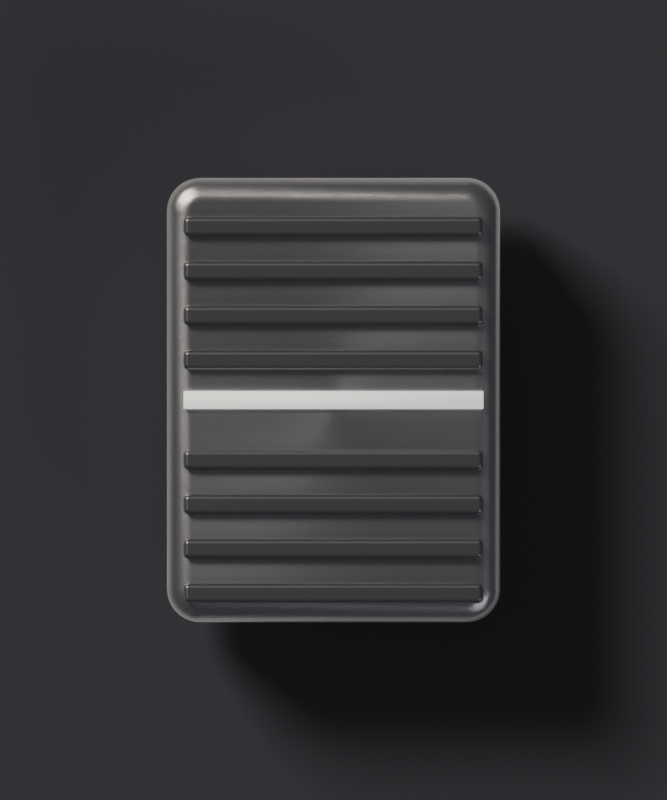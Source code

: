# Source: fader-cap.blend  (saved by Blender 5.2.45; exported with 4.5.12 LTS)
import bpy
from mathutils import Matrix  # noqa: F401  (used for matrix-valued properties, if any)

bpy.ops.wm.read_factory_settings(use_empty=True)
scene = bpy.context.scene
scene.name = 'Scene'

# ---- materials (node trees are filled in below, after node groups)
mat_rid = bpy.data.materials.new('rid')
mat_cap = bpy.data.materials.new('cap')
mat_line = bpy.data.materials.new('line')

# ---- material node trees
mat_rid.use_nodes = True; mat_rid.node_tree.nodes.clear()
_N = mat_rid.node_tree.nodes; _L = mat_rid.node_tree.links
n0 = _N.new('ShaderNodeBsdfPrincipled'); n0.name = 'Principled BSDF'; n0.location = (-200, 100)
n0.inputs[0].default_value = (0.396, 0.396, 0.4015, 1.0)
n0.inputs[1].default_value = 0.85
n0.inputs[2].default_value = 0.4
n0.inputs[10].default_value = 0.005
n1 = _N.new('ShaderNodeOutputMaterial'); n1.name = 'Material Output'; n1.location = (200, 100)
_L.new(n0.outputs[0], n1.inputs[0])
n1.is_active_output = True
mat_cap.use_nodes = True; mat_cap.node_tree.nodes.clear()
_N = mat_cap.node_tree.nodes; _L = mat_cap.node_tree.links
n0 = _N.new('ShaderNodeBsdfPrincipled'); n0.name = 'Principled BSDF'; n0.location = (-200, 100)
n0.inputs[0].default_value = (0.72, 0.72, 0.73, 1.0)
n0.inputs[1].default_value = 0.85
n0.inputs[10].default_value = 0.005
n0.inputs[15].default_value = 0.4
n1 = _N.new('ShaderNodeOutputMaterial'); n1.name = 'Material Output'; n1.location = (200, 100)
n2 = _N.new('ShaderNodeTexCoord'); n2.name = 'Texture Coordinate'; n2.location = (0, 0)
n3 = _N.new('ShaderNodeMapping'); n3.name = 'Mapping'; n3.location = (0, 0)
n3.inputs[3].default_value = (1.0, 160.0, 1.0)
n4 = _N.new('ShaderNodeTexNoise'); n4.name = 'Noise Texture'; n4.location = (0, 0)
n4.width = 160
n4.inputs[2].default_value = 60.0
n4.inputs[3].default_value = 8.0
n4.inputs[4].default_value = 0.6
n5 = _N.new('ShaderNodeBump'); n5.name = 'Bump'; n5.location = (0, 0)
n5.inputs[0].default_value = 0.15
n5.inputs[1].default_value = 0.002
n6 = _N.new('ShaderNodeMapRange'); n6.name = 'Map Range'; n6.location = (0, 0)
n6.inputs[3].default_value = 0.24
n6.inputs[4].default_value = 0.375
_L.new(n0.outputs[0], n1.inputs[0])
_L.new(n2.outputs[3], n3.inputs[0])
_L.new(n3.outputs[0], n4.inputs[0])
_L.new(n4.outputs[0], n5.inputs[3])
_L.new(n5.outputs[0], n0.inputs[5])
_L.new(n4.outputs[0], n6.inputs[0])
_L.new(n6.outputs[0], n0.inputs[2])
n1.is_active_output = True
mat_line.use_nodes = True; mat_line.node_tree.nodes.clear()
_N = mat_line.node_tree.nodes; _L = mat_line.node_tree.links
n0 = _N.new('ShaderNodeBsdfPrincipled'); n0.name = 'Principled BSDF'; n0.location = (-200, 100)
n0.inputs[0].default_value = (0.95, 0.95, 0.92, 1.0)
n0.inputs[10].default_value = 0.005
n0.inputs[27].default_value = (1.0, 1.0, 0.95, 1.0)
n0.inputs[28].default_value = 0.6
n1 = _N.new('ShaderNodeOutputMaterial'); n1.name = 'Material Output'; n1.location = (200, 100)
_L.new(n0.outputs[0], n1.inputs[0])
n1.is_active_output = True

# ---- world
world_w = bpy.data.worlds.new('W'); scene.world = world_w
world_w.use_nodes = True; world_w.node_tree.nodes.clear()
_N = world_w.node_tree.nodes; _L = world_w.node_tree.links
n0 = _N.new('ShaderNodeBackground'); n0.name = 'Background'; n0.location = (-200, 100)
n0.inputs[0].default_value = (0.05, 0.05, 0.055, 1.0)
n1 = _N.new('ShaderNodeOutputWorld'); n1.name = 'World Output'; n1.location = (200, 100)
_L.new(n0.outputs[0], n1.inputs[0])
n1.is_active_output = True

# ---- cameras
cam_camera = bpy.data.cameras.new('Camera')
cam_camera.type = 'ORTHO'
cam_camera.clip_end = 100.0
cam_camera.ortho_scale = 0.72

# ---- lights
light_area = bpy.data.lights.new('Area', 'AREA')
light_area.color = (1.0, 0.95, 0.88)
light_area.energy = 700.0
light_area.size = 4.0
light_area.size_y = 1.0
light_area_001 = bpy.data.lights.new('Area.001', 'AREA')
light_area_001.color = (0.92, 0.95, 1.0)
light_area_001.energy = 90.0
light_area_001.size = 3.0
light_area_001.size_y = 1.0

# ---- meshes
me_cube = bpy.data.meshes.new('Cube')
me_cube.from_pydata([(-0.03, -0.06, -0.02), (-0.03, -0.06, 0.02), (-0.03, 0.06, -0.02), (-0.03, 0.06, 0.02), (0.03, -0.06, -0.02), (0.03, -0.06, 0.02), (0.03, 0.06, -0.02), (0.03, 0.06, 0.02)], [], [(0, 1, 3, 2), (2, 3, 7, 6), (6, 7, 5, 4), (4, 5, 1, 0), (2, 6, 4, 0), (7, 3, 1, 5)])
me_cube.polygons.foreach_set('use_smooth', [True] * 6)
_k = set([(0, 1), (0, 2), (0, 4), (1, 3), (1, 5), (2, 3), (2, 6), (3, 7), (4, 5), (4, 6), (5, 7), (6, 7)])
me_cube.attributes.new('sharp_edge', 'BOOLEAN', 'EDGE').data.foreach_set('value', [ (min(e.vertices), max(e.vertices)) in _k for e in me_cube.edges])
_uv = me_cube.uv_layers.new(name='UVMap')
_uv.uv.foreach_set('vector', [0.375, 0.0, 0.625, 0.0, 0.625, 0.25, 0.375, 0.25, 0.375, 0.25, 0.625, 0.25, 0.625, 0.5, 0.375, 0.5, 0.375, 0.5, 0.625, 0.5, 0.625, 0.75, 0.375, 0.75, 0.375, 0.75, 0.625, 0.75, 0.625, 1.0, 0.375, 1.0, 0.125, 0.5, 0.375, 0.5, 0.375, 0.75, 0.125, 0.75, 0.625, 0.5, 0.875, 0.5, 0.875, 0.75, 0.625, 0.75])
me_cube.materials.append(mat_rid)
me_cube.update()
me_cube_001 = bpy.data.meshes.new('Cube.001')
me_cube_001.from_pydata([(-0.12, -0.2, -0.055), (-0.15, -0.17, -0.055), (-0.1247, -0.1996, -0.055), (-0.1293, -0.1985, -0.055), (-0.1336, -0.1967, -0.055), (-0.1376, -0.1943, -0.055), (-0.1412, -0.1912, -0.055), (-0.1443, -0.1876, -0.055), (-0.1467, -0.1836, -0.055), (-0.1485, -0.1793, -0.055), (-0.1496, -0.1747, -0.055), (-0.15, -0.17, 0.055), (-0.12, -0.2, 0.055), (-0.1496, -0.1747, 0.055), (-0.1485, -0.1793, 0.055), (-0.1467, -0.1836, 0.055), (-0.1443, -0.1876, 0.055), (-0.1412, -0.1912, 0.055), (-0.1376, -0.1943, 0.055), (-0.1336, -0.1967, 0.055), (-0.1293, -0.1985, 0.055), (-0.1247, -0.1996, 0.055), (-0.15, 0.17, -0.055), (-0.12, 0.2, -0.055), (-0.1496, 0.1747, -0.055), (-0.1485, 0.1793, -0.055), (-0.1467, 0.1836, -0.055), (-0.1443, 0.1876, -0.055), (-0.1412, 0.1912, -0.055), (-0.1376, 0.1943, -0.055), (-0.1336, 0.1967, -0.055), (-0.1293, 0.1985, -0.055), (-0.1247, 0.1996, -0.055), (-0.12, 0.2, 0.055), (-0.15, 0.17, 0.055), (-0.1247, 0.1996, 0.055), (-0.1293, 0.1985, 0.055), (-0.1336, 0.1967, 0.055), (-0.1376, 0.1943, 0.055), (-0.1412, 0.1912, 0.055), (-0.1443, 0.1876, 0.055), (-0.1467, 0.1836, 0.055), (-0.1485, 0.1793, 0.055), (-0.1496, 0.1747, 0.055), (0.15, -0.17, -0.055), (0.12, -0.2, -0.055), (0.1496, -0.1747, -0.055), (0.1485, -0.1793, -0.055), (0.1467, -0.1836, -0.055), (0.1443, -0.1876, -0.055), (0.1412, -0.1912, -0.055), (0.1376, -0.1943, -0.055), (0.1336, -0.1967, -0.055), (0.1293, -0.1985, -0.055), (0.1247, -0.1996, -0.055), (0.12, -0.2, 0.055), (0.15, -0.17, 0.055), (0.1247, -0.1996, 0.055), (0.1293, -0.1985, 0.055), (0.1336, -0.1967, 0.055), (0.1376, -0.1943, 0.055), (0.1412, -0.1912, 0.055), (0.1443, -0.1876, 0.055), (0.1467, -0.1836, 0.055), (0.1485, -0.1793, 0.055), (0.1496, -0.1747, 0.055), (0.12, 0.2, -0.055), (0.15, 0.17, -0.055), (0.1247, 0.1996, -0.055), (0.1293, 0.1985, -0.055), (0.1336, 0.1967, -0.055), (0.1376, 0.1943, -0.055), (0.1412, 0.1912, -0.055), (0.1443, 0.1876, -0.055), (0.1467, 0.1836, -0.055), (0.1485, 0.1793, -0.055), (0.1496, 0.1747, -0.055), (0.15, 0.17, 0.055), (0.12, 0.2, 0.055), (0.1496, 0.1747, 0.055), (0.1485, 0.1793, 0.055), (0.1467, 0.1836, 0.055), (0.1443, 0.1876, 0.055), (0.1412, 0.1912, 0.055), (0.1376, 0.1943, 0.055), (0.1336, 0.1967, 0.055), (0.1293, 0.1985, 0.055), (0.1247, 0.1996, 0.055)], [], [(0, 12, 21, 2), (2, 21, 20, 3), (3, 20, 19, 4), (4, 19, 18, 5), (5, 18, 17, 6), (6, 17, 16, 7), (7, 16, 15, 8), (8, 15, 14, 9), (9, 14, 13, 10), (10, 13, 11, 1), (33, 23, 32, 35), (35, 32, 31, 36), (36, 31, 30, 37), (37, 30, 29, 38), (38, 29, 28, 39), (39, 28, 27, 40), (40, 27, 26, 41), (41, 26, 25, 42), (42, 25, 24, 43), (43, 24, 22, 34), (77, 67, 76, 79), (79, 76, 75, 80), (80, 75, 74, 81), (81, 74, 73, 82), (82, 73, 72, 83), (83, 72, 71, 84), (84, 71, 70, 85), (85, 70, 69, 86), (86, 69, 68, 87), (87, 68, 66, 78), (55, 45, 54, 57), (57, 54, 53, 58), (58, 53, 52, 59), (59, 52, 51, 60), (60, 51, 50, 61), (61, 50, 49, 62), (62, 49, 48, 63), (63, 48, 47, 64), (64, 47, 46, 65), (65, 46, 44, 56), (22, 24, 25, 26, 27, 28, 29, 30, 31, 32, 23, 66, 68, 69, 70, 71, 72, 73, 74, 75, 76, 67, 44, 46, 47, 48, 49, 50, 51, 52, 53, 54, 45, 0, 2, 3, 4, 5, 6, 7, 8, 9, 10, 1), (1, 11, 34, 22), (45, 55, 12, 0), (77, 79, 80, 81, 82, 83, 84, 85, 86, 87, 78, 33, 35, 36, 37, 38, 39, 40, 41, 42, 43, 34, 11, 13, 14, 15, 16, 17, 18, 19, 20, 21, 12, 55, 57, 58, 59, 60, 61, 62, 63, 64, 65, 56), (23, 33, 78, 66), (67, 77, 56, 44)])
me_cube_001.polygons.foreach_set('use_smooth', [True] * 46)
_k = set([(0, 2), (0, 45), (1, 10), (1, 22), (2, 3), (3, 4), (4, 5), (5, 6), (6, 7), (7, 8), (8, 9), (9, 10), (11, 13), (11, 34), (12, 21), (12, 55), (13, 14), (14, 15), (15, 16), (16, 17), (17, 18), (18, 19), (19, 20), (20, 21), (22, 24), (23, 32), (23, 66), (24, 25), (25, 26), (26, 27), (27, 28), (28, 29), (29, 30), (30, 31), (31, 32), (33, 35), (33, 78), (34, 43), (35, 36), (36, 37), (37, 38), (38, 39), (39, 40), (40, 41), (41, 42), (42, 43), (44, 46), (44, 67), (45, 54), (46, 47), (47, 48), (48, 49), (49, 50), (50, 51), (51, 52), (52, 53), (53, 54), (55, 57), (56, 65), (56, 77), (57, 58), (58, 59), (59, 60), (60, 61), (61, 62), (62, 63), (63, 64), (64, 65), (66, 68), (67, 76), (68, 69), (69, 70), (70, 71), (71, 72), (72, 73), (73, 74), (74, 75), (75, 76), (77, 79), (78, 87), (79, 80), (80, 81), (81, 82), (82, 83), (83, 84), (84, 85), (85, 86), (86, 87)])
me_cube_001.attributes.new('sharp_edge', 'BOOLEAN', 'EDGE').data.foreach_set('value', [ (min(e.vertices), max(e.vertices)) in _k for e in me_cube_001.edges])
_uv = me_cube_001.uv_layers.new(name='UVMap')
_uv.uv.foreach_set('vector', [0.375, 0.975, 0.625, 0.975, 0.625, 0.9789, 0.375, 0.9789, 0.375, 0.9789, 0.625, 0.9789, 0.625, 0.9827, 0.375, 0.9827, 0.375, 0.9827, 0.625, 0.9827, 0.625, 0.9863, 0.375, 0.9863, 0.375, 0.9863, 0.625, 0.9863, 0.625, 0.9897, 0.375, 0.9897, 0.375, 0.9897, 0.625, 0.9897, 0.625, 1.0, 0.375, 1.0, 0.375, 0.0, 0.625, 0.0, 0.625, 0.007729, 0.375, 0.007729, 0.375, 0.007729, 0.625, 0.007729, 0.625, 0.01024, 0.375, 0.01024, 0.375, 0.01024, 0.625, 0.01024, 0.625, 0.01296, 0.375, 0.01296, 0.375, 0.01296, 0.625, 0.01296, 0.625, 0.01582, 0.375, 0.01582, 0.375, 0.01582, 0.625, 0.01582, 0.625, 0.01875, 0.375, 0.01875, 0.625, 0.275, 0.375, 0.275, 0.375, 0.2711, 0.625, 0.2711, 0.625, 0.2711, 0.375, 0.2711, 0.375, 0.2673, 0.625, 0.2673, 0.625, 0.2673, 0.375, 0.2673, 0.375, 0.2637, 0.625, 0.2637, 0.625, 0.2637, 0.375, 0.2637, 0.375, 0.2603, 0.625, 0.2603, 0.625, 0.2603, 0.375, 0.2603, 0.375, 0.25, 0.625, 0.25, 0.625, 0.25, 0.375, 0.25, 0.375, 0.2423, 0.625, 0.2423, 0.625, 0.2423, 0.375, 0.2423, 0.375, 0.2398, 0.625, 0.2398, 0.625, 0.2398, 0.375, 0.2398, 0.375, 0.237, 0.625, 0.237, 0.625, 0.237, 0.375, 0.237, 0.375, 0.2342, 0.625, 0.2342, 0.625, 0.2342, 0.375, 0.2342, 0.375, 0.2313, 0.625, 0.2312, 0.625, 0.5188, 0.375, 0.5188, 0.3749, 0.5158, 0.6251, 0.5158, 0.6251, 0.5158, 0.3749, 0.5158, 0.3746, 0.513, 0.6254, 0.513, 0.6254, 0.513, 0.3746, 0.513, 0.3741, 0.5102, 0.6259, 0.5102, 0.6259, 0.5102, 0.3741, 0.5102, 0.3734, 0.5077, 0.6266, 0.5077, 0.6266, 0.5077, 0.3734, 0.5077, 0.3726, 0.5018, 0.6274, 0.5018, 0.6274, 0.5018, 0.3726, 0.5018, 0.3716, 0.4943, 0.6284, 0.4943, 0.6284, 0.4943, 0.3716, 0.4943, 0.3704, 0.4916, 0.6296, 0.4916, 0.6296, 0.4916, 0.3704, 0.4916, 0.3692, 0.4888, 0.6308, 0.4888, 0.6308, 0.4888, 0.3692, 0.4888, 0.368, 0.486, 0.632, 0.486, 0.632, 0.486, 0.368, 0.486, 0.3667, 0.4833, 0.6333, 0.4833, 0.6333, 0.7667, 0.3667, 0.7667, 0.368, 0.764, 0.632, 0.764, 0.632, 0.764, 0.368, 0.764, 0.3692, 0.7612, 0.6308, 0.7612, 0.6308, 0.7612, 0.3692, 0.7612, 0.3704, 0.7584, 0.6296, 0.7584, 0.6296, 0.7584, 0.3704, 0.7584, 0.3716, 0.7557, 0.6284, 0.7557, 0.6284, 0.7557, 0.3716, 0.7557, 0.3726, 0.7482, 0.6274, 0.7482, 0.6274, 0.7482, 0.3726, 0.7482, 0.3734, 0.7423, 0.6266, 0.7423, 0.6266, 0.7423, 0.3734, 0.7423, 0.3741, 0.7398, 0.6259, 0.7398, 0.6259, 0.7398, 0.3741, 0.7398, 0.3746, 0.737, 0.6254, 0.737, 0.6254, 0.737, 0.3746, 0.737, 0.3749, 0.7342, 0.6251, 0.7342, 0.6251, 0.7342, 0.3749, 0.7342, 0.375, 0.7313, 0.625, 0.7313, 0.125, 0.5188, 0.1253, 0.5158, 0.1262, 0.513, 0.1277, 0.5102, 0.1298, 0.5077, 0.1323, 0.5055, 0.1353, 0.5036, 0.1387, 0.502, 0.1423, 0.5009, 0.1461, 0.5002, 0.15, 0.5, 0.3667, 0.4833, 0.368, 0.486, 0.3692, 0.4888, 0.3704, 0.4916, 0.3716, 0.4943, 0.3726, 0.5018, 0.3734, 0.5077, 0.3741, 0.5102, 0.3746, 0.513, 0.3749, 0.5158, 0.375, 0.5188, 0.375, 0.7313, 0.3749, 0.7342, 0.3746, 0.737, 0.3741, 0.7398, 0.3734, 0.7423, 0.3726, 0.7482, 0.3716, 0.7557, 0.3704, 0.7584, 0.3692, 0.7612, 0.368, 0.764, 0.3667, 0.7667, 0.15, 0.75, 0.1461, 0.7498, 0.1423, 0.7491, 0.1387, 0.748, 0.1353, 0.7464, 0.1323, 0.7445, 0.1298, 0.7423, 0.1277, 0.7398, 0.1262, 0.737, 0.1253, 0.7342, 0.125, 0.7313, 0.375, 0.01875, 0.625, 0.01875, 0.625, 0.2312, 0.375, 0.2313, 0.3667, 0.7667, 0.6333, 0.7667, 0.625, 0.975, 0.375, 0.975, 0.625, 0.5188, 0.6251, 0.5158, 0.6254, 0.513, 0.6259, 0.5102, 0.6266, 0.5077, 0.6274, 0.5018, 0.6284, 0.4943, 0.6296, 0.4916, 0.6308, 0.4888, 0.632, 0.486, 0.6333, 0.4833, 0.85, 0.5, 0.8539, 0.5002, 0.8577, 0.5009, 0.8613, 0.502, 0.8647, 0.5036, 0.8677, 0.5055, 0.8702, 0.5077, 0.8723, 0.5102, 0.8738, 0.513, 0.8747, 0.5158, 0.875, 0.5188, 0.875, 0.7312, 0.8747, 0.7342, 0.8738, 0.737, 0.8723, 0.7398, 0.8702, 0.7423, 0.8677, 0.7445, 0.8647, 0.7464, 0.8613, 0.748, 0.8577, 0.7491, 0.8539, 0.7498, 0.85, 0.75, 0.6333, 0.7667, 0.632, 0.764, 0.6308, 0.7612, 0.6296, 0.7584, 0.6284, 0.7557, 0.6274, 0.7482, 0.6266, 0.7423, 0.6259, 0.7398, 0.6254, 0.737, 0.6251, 0.7342, 0.625, 0.7313, 0.375, 0.275, 0.625, 0.275, 0.6333, 0.4833, 0.3667, 0.4833, 0.375, 0.5188, 0.625, 0.5188, 0.625, 0.7313, 0.375, 0.7313])
me_cube_001.materials.append(mat_cap)
me_cube_001.update()
me_cube_002 = bpy.data.meshes.new('Cube.002')
me_cube_002.from_pydata([(-0.135, -0.009, -0.0045), (-0.135, -0.009, 0.0045), (-0.135, 0.009, -0.0045), (-0.135, 0.009, 0.0045), (0.135, -0.009, -0.0045), (0.135, -0.009, 0.0045), (0.135, 0.009, -0.0045), (0.135, 0.009, 0.0045)], [], [(0, 1, 3, 2), (2, 3, 7, 6), (6, 7, 5, 4), (4, 5, 1, 0), (2, 6, 4, 0), (7, 3, 1, 5)])
me_cube_002.polygons.foreach_set('use_smooth', [True] * 6)
_k = set([(0, 1), (0, 2), (0, 4), (1, 3), (1, 5), (2, 3), (2, 6), (3, 7), (4, 5), (4, 6), (5, 7), (6, 7)])
me_cube_002.attributes.new('sharp_edge', 'BOOLEAN', 'EDGE').data.foreach_set('value', [ (min(e.vertices), max(e.vertices)) in _k for e in me_cube_002.edges])
_uv = me_cube_002.uv_layers.new(name='UVMap')
_uv.uv.foreach_set('vector', [0.375, 0.0, 0.625, 0.0, 0.625, 0.25, 0.375, 0.25, 0.375, 0.25, 0.625, 0.25, 0.625, 0.5, 0.375, 0.5, 0.375, 0.5, 0.625, 0.5, 0.625, 0.75, 0.375, 0.75, 0.375, 0.75, 0.625, 0.75, 0.625, 1.0, 0.375, 1.0, 0.125, 0.5, 0.375, 0.5, 0.375, 0.75, 0.125, 0.75, 0.625, 0.5, 0.875, 0.5, 0.875, 0.75, 0.625, 0.75])
me_cube_002.materials.append(mat_rid)
me_cube_002.update()
me_cube_003 = bpy.data.meshes.new('Cube.003')
me_cube_003.from_pydata([(-0.135, -0.009, -0.0045), (-0.135, -0.009, 0.0045), (-0.135, 0.009, -0.0045), (-0.135, 0.009, 0.0045), (0.135, -0.009, -0.0045), (0.135, -0.009, 0.0045), (0.135, 0.009, -0.0045), (0.135, 0.009, 0.0045)], [], [(0, 1, 3, 2), (2, 3, 7, 6), (6, 7, 5, 4), (4, 5, 1, 0), (2, 6, 4, 0), (7, 3, 1, 5)])
me_cube_003.polygons.foreach_set('use_smooth', [True] * 6)
_k = set([(0, 1), (0, 2), (0, 4), (1, 3), (1, 5), (2, 3), (2, 6), (3, 7), (4, 5), (4, 6), (5, 7), (6, 7)])
me_cube_003.attributes.new('sharp_edge', 'BOOLEAN', 'EDGE').data.foreach_set('value', [ (min(e.vertices), max(e.vertices)) in _k for e in me_cube_003.edges])
_uv = me_cube_003.uv_layers.new(name='UVMap')
_uv.uv.foreach_set('vector', [0.375, 0.0, 0.625, 0.0, 0.625, 0.25, 0.375, 0.25, 0.375, 0.25, 0.625, 0.25, 0.625, 0.5, 0.375, 0.5, 0.375, 0.5, 0.625, 0.5, 0.625, 0.75, 0.375, 0.75, 0.375, 0.75, 0.625, 0.75, 0.625, 1.0, 0.375, 1.0, 0.125, 0.5, 0.375, 0.5, 0.375, 0.75, 0.125, 0.75, 0.625, 0.5, 0.875, 0.5, 0.875, 0.75, 0.625, 0.75])
me_cube_003.materials.append(mat_rid)
me_cube_003.update()
me_cube_004 = bpy.data.meshes.new('Cube.004')
me_cube_004.from_pydata([(-0.135, -0.009, -0.0045), (-0.135, -0.009, 0.0045), (-0.135, 0.009, -0.0045), (-0.135, 0.009, 0.0045), (0.135, -0.009, -0.0045), (0.135, -0.009, 0.0045), (0.135, 0.009, -0.0045), (0.135, 0.009, 0.0045)], [], [(0, 1, 3, 2), (2, 3, 7, 6), (6, 7, 5, 4), (4, 5, 1, 0), (2, 6, 4, 0), (7, 3, 1, 5)])
me_cube_004.polygons.foreach_set('use_smooth', [True] * 6)
_k = set([(0, 1), (0, 2), (0, 4), (1, 3), (1, 5), (2, 3), (2, 6), (3, 7), (4, 5), (4, 6), (5, 7), (6, 7)])
me_cube_004.attributes.new('sharp_edge', 'BOOLEAN', 'EDGE').data.foreach_set('value', [ (min(e.vertices), max(e.vertices)) in _k for e in me_cube_004.edges])
_uv = me_cube_004.uv_layers.new(name='UVMap')
_uv.uv.foreach_set('vector', [0.375, 0.0, 0.625, 0.0, 0.625, 0.25, 0.375, 0.25, 0.375, 0.25, 0.625, 0.25, 0.625, 0.5, 0.375, 0.5, 0.375, 0.5, 0.625, 0.5, 0.625, 0.75, 0.375, 0.75, 0.375, 0.75, 0.625, 0.75, 0.625, 1.0, 0.375, 1.0, 0.125, 0.5, 0.375, 0.5, 0.375, 0.75, 0.125, 0.75, 0.625, 0.5, 0.875, 0.5, 0.875, 0.75, 0.625, 0.75])
me_cube_004.materials.append(mat_rid)
me_cube_004.update()
me_cube_005 = bpy.data.meshes.new('Cube.005')
me_cube_005.from_pydata([(-0.135, -0.009, -0.0045), (-0.135, -0.009, 0.0045), (-0.135, 0.009, -0.0045), (-0.135, 0.009, 0.0045), (0.135, -0.009, -0.0045), (0.135, -0.009, 0.0045), (0.135, 0.009, -0.0045), (0.135, 0.009, 0.0045)], [], [(0, 1, 3, 2), (2, 3, 7, 6), (6, 7, 5, 4), (4, 5, 1, 0), (2, 6, 4, 0), (7, 3, 1, 5)])
me_cube_005.polygons.foreach_set('use_smooth', [True] * 6)
_k = set([(0, 1), (0, 2), (0, 4), (1, 3), (1, 5), (2, 3), (2, 6), (3, 7), (4, 5), (4, 6), (5, 7), (6, 7)])
me_cube_005.attributes.new('sharp_edge', 'BOOLEAN', 'EDGE').data.foreach_set('value', [ (min(e.vertices), max(e.vertices)) in _k for e in me_cube_005.edges])
_uv = me_cube_005.uv_layers.new(name='UVMap')
_uv.uv.foreach_set('vector', [0.375, 0.0, 0.625, 0.0, 0.625, 0.25, 0.375, 0.25, 0.375, 0.25, 0.625, 0.25, 0.625, 0.5, 0.375, 0.5, 0.375, 0.5, 0.625, 0.5, 0.625, 0.75, 0.375, 0.75, 0.375, 0.75, 0.625, 0.75, 0.625, 1.0, 0.375, 1.0, 0.125, 0.5, 0.375, 0.5, 0.375, 0.75, 0.125, 0.75, 0.625, 0.5, 0.875, 0.5, 0.875, 0.75, 0.625, 0.75])
me_cube_005.materials.append(mat_rid)
me_cube_005.update()
me_cube_006 = bpy.data.meshes.new('Cube.006')
me_cube_006.from_pydata([(-0.135, -0.009, -0.0045), (-0.135, -0.009, 0.0045), (-0.135, 0.009, -0.0045), (-0.135, 0.009, 0.0045), (0.135, -0.009, -0.0045), (0.135, -0.009, 0.0045), (0.135, 0.009, -0.0045), (0.135, 0.009, 0.0045)], [], [(0, 1, 3, 2), (2, 3, 7, 6), (6, 7, 5, 4), (4, 5, 1, 0), (2, 6, 4, 0), (7, 3, 1, 5)])
me_cube_006.polygons.foreach_set('use_smooth', [True] * 6)
_k = set([(0, 1), (0, 2), (0, 4), (1, 3), (1, 5), (2, 3), (2, 6), (3, 7), (4, 5), (4, 6), (5, 7), (6, 7)])
me_cube_006.attributes.new('sharp_edge', 'BOOLEAN', 'EDGE').data.foreach_set('value', [ (min(e.vertices), max(e.vertices)) in _k for e in me_cube_006.edges])
_uv = me_cube_006.uv_layers.new(name='UVMap')
_uv.uv.foreach_set('vector', [0.375, 0.0, 0.625, 0.0, 0.625, 0.25, 0.375, 0.25, 0.375, 0.25, 0.625, 0.25, 0.625, 0.5, 0.375, 0.5, 0.375, 0.5, 0.625, 0.5, 0.625, 0.75, 0.375, 0.75, 0.375, 0.75, 0.625, 0.75, 0.625, 1.0, 0.375, 1.0, 0.125, 0.5, 0.375, 0.5, 0.375, 0.75, 0.125, 0.75, 0.625, 0.5, 0.875, 0.5, 0.875, 0.75, 0.625, 0.75])
me_cube_006.materials.append(mat_rid)
me_cube_006.update()
me_cube_007 = bpy.data.meshes.new('Cube.007')
me_cube_007.from_pydata([(-0.135, -0.009, -0.0045), (-0.135, -0.009, 0.0045), (-0.135, 0.009, -0.0045), (-0.135, 0.009, 0.0045), (0.135, -0.009, -0.0045), (0.135, -0.009, 0.0045), (0.135, 0.009, -0.0045), (0.135, 0.009, 0.0045)], [], [(0, 1, 3, 2), (2, 3, 7, 6), (6, 7, 5, 4), (4, 5, 1, 0), (2, 6, 4, 0), (7, 3, 1, 5)])
me_cube_007.polygons.foreach_set('use_smooth', [True] * 6)
_k = set([(0, 1), (0, 2), (0, 4), (1, 3), (1, 5), (2, 3), (2, 6), (3, 7), (4, 5), (4, 6), (5, 7), (6, 7)])
me_cube_007.attributes.new('sharp_edge', 'BOOLEAN', 'EDGE').data.foreach_set('value', [ (min(e.vertices), max(e.vertices)) in _k for e in me_cube_007.edges])
_uv = me_cube_007.uv_layers.new(name='UVMap')
_uv.uv.foreach_set('vector', [0.375, 0.0, 0.625, 0.0, 0.625, 0.25, 0.375, 0.25, 0.375, 0.25, 0.625, 0.25, 0.625, 0.5, 0.375, 0.5, 0.375, 0.5, 0.625, 0.5, 0.625, 0.75, 0.375, 0.75, 0.375, 0.75, 0.625, 0.75, 0.625, 1.0, 0.375, 1.0, 0.125, 0.5, 0.375, 0.5, 0.375, 0.75, 0.125, 0.75, 0.625, 0.5, 0.875, 0.5, 0.875, 0.75, 0.625, 0.75])
me_cube_007.materials.append(mat_rid)
me_cube_007.update()
me_cube_008 = bpy.data.meshes.new('Cube.008')
me_cube_008.from_pydata([(-0.135, -0.009, -0.0045), (-0.135, -0.009, 0.0045), (-0.135, 0.009, -0.0045), (-0.135, 0.009, 0.0045), (0.135, -0.009, -0.0045), (0.135, -0.009, 0.0045), (0.135, 0.009, -0.0045), (0.135, 0.009, 0.0045)], [], [(0, 1, 3, 2), (2, 3, 7, 6), (6, 7, 5, 4), (4, 5, 1, 0), (2, 6, 4, 0), (7, 3, 1, 5)])
me_cube_008.polygons.foreach_set('use_smooth', [True] * 6)
_k = set([(0, 1), (0, 2), (0, 4), (1, 3), (1, 5), (2, 3), (2, 6), (3, 7), (4, 5), (4, 6), (5, 7), (6, 7)])
me_cube_008.attributes.new('sharp_edge', 'BOOLEAN', 'EDGE').data.foreach_set('value', [ (min(e.vertices), max(e.vertices)) in _k for e in me_cube_008.edges])
_uv = me_cube_008.uv_layers.new(name='UVMap')
_uv.uv.foreach_set('vector', [0.375, 0.0, 0.625, 0.0, 0.625, 0.25, 0.375, 0.25, 0.375, 0.25, 0.625, 0.25, 0.625, 0.5, 0.375, 0.5, 0.375, 0.5, 0.625, 0.5, 0.625, 0.75, 0.375, 0.75, 0.375, 0.75, 0.625, 0.75, 0.625, 1.0, 0.375, 1.0, 0.125, 0.5, 0.375, 0.5, 0.375, 0.75, 0.125, 0.75, 0.625, 0.5, 0.875, 0.5, 0.875, 0.75, 0.625, 0.75])
me_cube_008.materials.append(mat_rid)
me_cube_008.update()
me_cube_009 = bpy.data.meshes.new('Cube.009')
me_cube_009.from_pydata([(-0.135, -0.009, -0.0045), (-0.135, -0.009, 0.0045), (-0.135, 0.009, -0.0045), (-0.135, 0.009, 0.0045), (0.135, -0.009, -0.0045), (0.135, -0.009, 0.0045), (0.135, 0.009, -0.0045), (0.135, 0.009, 0.0045)], [], [(0, 1, 3, 2), (2, 3, 7, 6), (6, 7, 5, 4), (4, 5, 1, 0), (2, 6, 4, 0), (7, 3, 1, 5)])
me_cube_009.polygons.foreach_set('use_smooth', [True] * 6)
_k = set([(0, 1), (0, 2), (0, 4), (1, 3), (1, 5), (2, 3), (2, 6), (3, 7), (4, 5), (4, 6), (5, 7), (6, 7)])
me_cube_009.attributes.new('sharp_edge', 'BOOLEAN', 'EDGE').data.foreach_set('value', [ (min(e.vertices), max(e.vertices)) in _k for e in me_cube_009.edges])
_uv = me_cube_009.uv_layers.new(name='UVMap')
_uv.uv.foreach_set('vector', [0.375, 0.0, 0.625, 0.0, 0.625, 0.25, 0.375, 0.25, 0.375, 0.25, 0.625, 0.25, 0.625, 0.5, 0.375, 0.5, 0.375, 0.5, 0.625, 0.5, 0.625, 0.75, 0.375, 0.75, 0.375, 0.75, 0.625, 0.75, 0.625, 1.0, 0.375, 1.0, 0.125, 0.5, 0.375, 0.5, 0.375, 0.75, 0.125, 0.75, 0.625, 0.5, 0.875, 0.5, 0.875, 0.75, 0.625, 0.75])
me_cube_009.materials.append(mat_rid)
me_cube_009.update()
me_cube_010 = bpy.data.meshes.new('Cube.010')
me_cube_010.from_pydata([(-0.135, -0.008, -0.002), (-0.135, -0.008, 0.002), (-0.135, 0.008, -0.002), (-0.135, 0.008, 0.002), (0.135, -0.008, -0.002), (0.135, -0.008, 0.002), (0.135, 0.008, -0.002), (0.135, 0.008, 0.002)], [], [(0, 1, 3, 2), (2, 3, 7, 6), (6, 7, 5, 4), (4, 5, 1, 0), (2, 6, 4, 0), (7, 3, 1, 5)])
me_cube_010.polygons.foreach_set('use_smooth', [True] * 6)
_k = set([(0, 1), (0, 2), (0, 4), (1, 3), (1, 5), (2, 3), (2, 6), (3, 7), (4, 5), (4, 6), (5, 7), (6, 7)])
me_cube_010.attributes.new('sharp_edge', 'BOOLEAN', 'EDGE').data.foreach_set('value', [ (min(e.vertices), max(e.vertices)) in _k for e in me_cube_010.edges])
_uv = me_cube_010.uv_layers.new(name='UVMap')
_uv.uv.foreach_set('vector', [0.375, 0.0, 0.625, 0.0, 0.625, 0.25, 0.375, 0.25, 0.375, 0.25, 0.625, 0.25, 0.625, 0.5, 0.375, 0.5, 0.375, 0.5, 0.625, 0.5, 0.625, 0.75, 0.375, 0.75, 0.375, 0.75, 0.625, 0.75, 0.625, 1.0, 0.375, 1.0, 0.125, 0.5, 0.375, 0.5, 0.375, 0.75, 0.125, 0.75, 0.625, 0.5, 0.875, 0.5, 0.875, 0.75, 0.625, 0.75])
me_cube_010.materials.append(mat_line)
me_cube_010.update()
me_plane = bpy.data.meshes.new('Plane')
me_plane.from_pydata([(-0.5, -0.5, 0.0), (0.5, -0.5, 0.0), (-0.5, 0.5, 0.0), (0.5, 0.5, 0.0)], [], [(0, 1, 3, 2)])
_uv = me_plane.uv_layers.new(name='UVMap')
_uv.uv.foreach_set('vector', [0.0, 0.0, 1.0, 0.0, 1.0, 1.0, 0.0, 1.0])
me_plane.update()

# ---- objects
ob_stem = bpy.data.objects.new('stem', me_cube)
ob_cap = bpy.data.objects.new('cap', me_cube_001)
ob_r = bpy.data.objects.new('r', me_cube_002)
ob_r_001 = bpy.data.objects.new('r.001', me_cube_003)
ob_r_002 = bpy.data.objects.new('r.002', me_cube_004)
ob_r_003 = bpy.data.objects.new('r.003', me_cube_005)
ob_r_004 = bpy.data.objects.new('r.004', me_cube_006)
ob_r_005 = bpy.data.objects.new('r.005', me_cube_007)
ob_r_006 = bpy.data.objects.new('r.006', me_cube_008)
ob_r_007 = bpy.data.objects.new('r.007', me_cube_009)
ob_ln = bpy.data.objects.new('ln', me_cube_010)
ob_plane = bpy.data.objects.new('Plane', me_plane)
ob_area = bpy.data.objects.new('Area', light_area)
ob_area_001 = bpy.data.objects.new('Area.001', light_area_001)
ob_camera = bpy.data.objects.new('Camera', cam_camera)

# ---- transforms, parenting, visibility, modifiers, constraints
ob_stem.location = (0.3, -0.36, 0.02)
ob_cap.location = (0.3, -0.36, 0.095)
_m = ob_cap.modifiers.new('bev', 'BEVEL')
_m.width = 0.022
_m.width_pct = 0.022
_m.segments = 5
_m.angle_limit = 1.047
_m.harden_normals = True
ob_r.location = (0.3, -0.204, 0.1545)
_m = ob_r.modifiers.new('bev', 'BEVEL')
_m.width = 0.005
_m.width_pct = 0.005
_m.segments = 2
_m.angle_limit = 1.047
_m.harden_normals = True
ob_r_001.location = (0.3, -0.244, 0.1545)
_m = ob_r_001.modifiers.new('bev', 'BEVEL')
_m.width = 0.005
_m.width_pct = 0.005
_m.segments = 2
_m.angle_limit = 1.047
_m.harden_normals = True
ob_r_002.location = (0.3, -0.284, 0.1545)
_m = ob_r_002.modifiers.new('bev', 'BEVEL')
_m.width = 0.005
_m.width_pct = 0.005
_m.segments = 2
_m.angle_limit = 1.047
_m.harden_normals = True
ob_r_003.location = (0.3, -0.324, 0.1545)
_m = ob_r_003.modifiers.new('bev', 'BEVEL')
_m.width = 0.005
_m.width_pct = 0.005
_m.segments = 2
_m.angle_limit = 1.047
_m.harden_normals = True
ob_r_004.location = (0.3, -0.414, 0.1545)
_m = ob_r_004.modifiers.new('bev', 'BEVEL')
_m.width = 0.005
_m.width_pct = 0.005
_m.segments = 2
_m.angle_limit = 1.047
_m.harden_normals = True
ob_r_005.location = (0.3, -0.454, 0.1545)
_m = ob_r_005.modifiers.new('bev', 'BEVEL')
_m.width = 0.005
_m.width_pct = 0.005
_m.segments = 2
_m.angle_limit = 1.047
_m.harden_normals = True
ob_r_006.location = (0.3, -0.494, 0.1545)
_m = ob_r_006.modifiers.new('bev', 'BEVEL')
_m.width = 0.005
_m.width_pct = 0.005
_m.segments = 2
_m.angle_limit = 1.047
_m.harden_normals = True
ob_r_007.location = (0.3, -0.534, 0.1545)
_m = ob_r_007.modifiers.new('bev', 'BEVEL')
_m.width = 0.005
_m.width_pct = 0.005
_m.segments = 2
_m.angle_limit = 1.047
_m.harden_normals = True
ob_ln.location = (0.3, -0.36, 0.152)
ob_plane.location = (0.3, -0.36, 0.0)
ob_plane.scale = (0.9, 1.08, 1.0)
ob_plane.is_shadow_catcher = True
ob_area.location = (-6.7, 6.64, 8.0)
ob_area.rotation_euler = (0.8911, -1.882e-08, -2.356)
ob_area_001.location = (6.3, -6.36, 6.0)
ob_area_001.rotation_euler = (0.9553, -6.959e-08, 0.7854)
ob_camera.location = (0.3, -0.36, 20.0)

# ---- collection membership
scene.collection.objects.link(ob_stem)
scene.collection.objects.link(ob_cap)
scene.collection.objects.link(ob_r)
scene.collection.objects.link(ob_r_001)
scene.collection.objects.link(ob_r_002)
scene.collection.objects.link(ob_r_003)
scene.collection.objects.link(ob_r_004)
scene.collection.objects.link(ob_r_005)
scene.collection.objects.link(ob_r_006)
scene.collection.objects.link(ob_r_007)
scene.collection.objects.link(ob_ln)
scene.collection.objects.link(ob_plane)
scene.collection.objects.link(ob_area)
scene.collection.objects.link(ob_area_001)
scene.collection.objects.link(ob_camera)

# ---- scene / render settings (as saved in the file)
scene.camera = ob_camera
scene.frame_start = 1; scene.frame_end = 250; scene.frame_set(1)
scene.render.engine = 'CYCLES'
scene.render.resolution_x = 120
scene.render.resolution_y = 144
scene.render.film_transparent = True
scene.render.bake_bias = 0.0
scene.render.bake_samples = 0
scene.render.compositor_device = 'GPU'
scene.cycles.samples = 64
scene.cycles.max_bounces = 6
scene.eevee.use_volume_custom_range = False
scene.eevee.fast_gi_thickness_near = 0.1
scene.eevee.fast_gi_thickness_far = 0.0
scene.eevee.ray_tracing_options.screen_trace_thickness = 0.1
scene.view_settings.look = 'AgX - Medium High Contrast'
bpy.context.view_layer.update()
